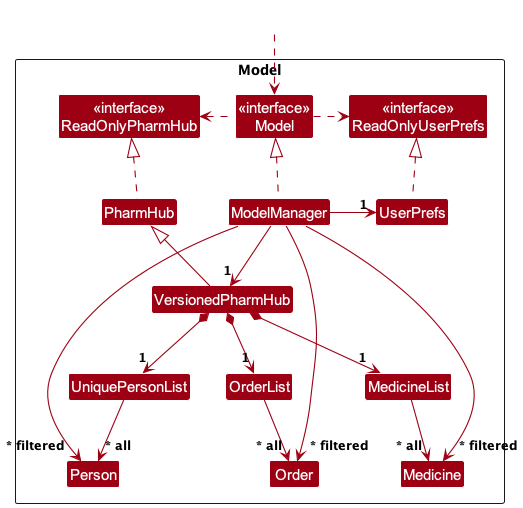

The diagram above was rendered by PlantUML. Its source (embedded in the PNG):
@startuml
!include style.puml
skinparam arrowThickness 1.1
skinparam arrowColor MODEL_COLOR
skinparam classBackgroundColor MODEL_COLOR

Package Model as ModelPackage <<Rectangle>>{
Class "<<interface>>\nReadOnlyPharmHub" as ReadOnlyPharmHub
Class "<<interface>>\nReadOnlyUserPrefs" as ReadOnlyUserPrefs
Class "<<interface>>\nModel" as Model
Class PharmHub
Class VersionedPharmHub
Class ModelManager
Class UserPrefs

Class UniquePersonList
Class MedicineList
Class OrderList
Class Person
Class Order
Class Medicine
}

Class HiddenOutside #FFFFFF
HiddenOutside ..> Model

PharmHub .up.|> ReadOnlyPharmHub
VersionedPharmHub -up-|> PharmHub

ModelManager .up.|> Model
Model .right.> ReadOnlyUserPrefs
Model .left.> ReadOnlyPharmHub
ModelManager --> "1" VersionedPharmHub
ModelManager -right-> "1" UserPrefs
UserPrefs .up.|> ReadOnlyUserPrefs

VersionedPharmHub *--> "1" UniquePersonList
VersionedPharmHub *--> "1" OrderList
VersionedPharmHub *--> "1" MedicineList
UniquePersonList --> "~* all" Person
OrderList --> "~* all" Order
MedicineList --> "~* all" Medicine

ModelManager -down---> "~* filtered" Medicine
ModelManager -down---> "~* filtered" Person
ModelManager -down---> "~* filtered" Order

OrderList -[hidden]right-> MedicineList


@enduml